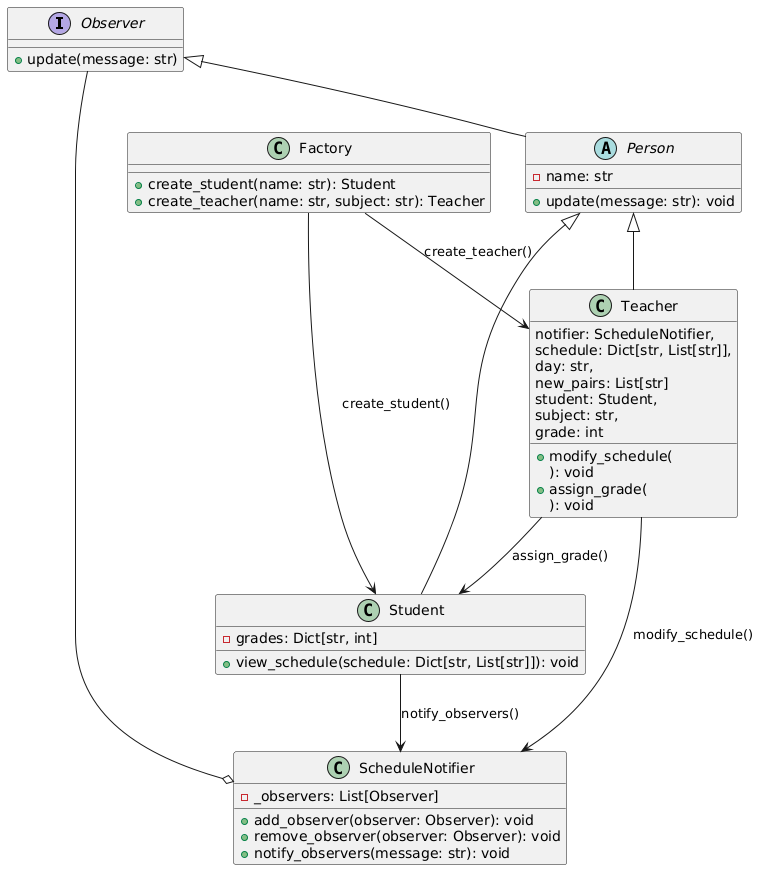

The diagram above was rendered by PlantUML. Its source (embedded in the PNG):
@startuml
' === Интерфейс наблюдателя ===
interface Observer {
    +update(message: str)
}

' === Уведомитель ===
class ScheduleNotifier {
    -_observers: List[Observer]
    +add_observer(observer: Observer): void
    +remove_observer(observer: Observer): void
    +notify_observers(message: str): void
}

' === Базовый класс для людей ===
abstract class Person {
    -name: str
    +update(message: str): void
}

' === Студент ===
class Student {
    -grades: Dict[str, int]
    +view_schedule(schedule: Dict[str, List[str]]): void
}

' === Учитель ===
class Teacher {
    +modify_schedule(
        notifier: ScheduleNotifier, 
        schedule: Dict[str, List[str]], 
        day: str, 
        new_pairs: List[str]
    ): void
    +assign_grade(
        student: Student, 
        subject: str, 
        grade: int
    ): void
}

' === Фабрика ===
class Factory {
    +create_student(name: str): Student
    +create_teacher(name: str, subject: str): Teacher
}

' === Наследования ===
Person <|-- Student
Person <|-- Teacher
Observer <|-- Person

' === Ассоциации ===
ScheduleNotifier o-- Observer
Teacher --> ScheduleNotifier : modify_schedule()
Teacher --> Student : assign_grade()
Student --> ScheduleNotifier : notify_observers()
Factory --> Student : create_student()
Factory --> Teacher : create_teacher()
@enduml